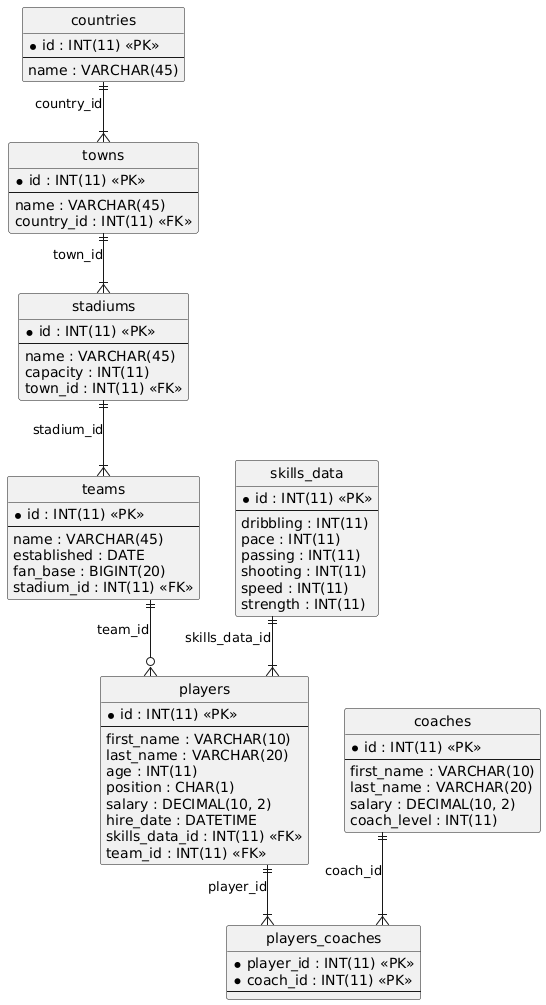

The diagram above was rendered by PlantUML. Its source (embedded in the PNG):
@startuml
hide circle
skinparam linetype ortho

entity "countries" as countries {
  * id : INT(11) <<PK>>
  --
  name : VARCHAR(45)
}

entity "towns" as towns {
  * id : INT(11) <<PK>>
  --
  name : VARCHAR(45)
  country_id : INT(11) <<FK>>
}

entity "stadiums" as stadiums {
  * id : INT(11) <<PK>>
  --
  name : VARCHAR(45)
  capacity : INT(11)
  town_id : INT(11) <<FK>>
}

entity "teams" as teams {
  * id : INT(11) <<PK>>
  --
  name : VARCHAR(45)
  established : DATE
  fan_base : BIGINT(20)
  stadium_id : INT(11) <<FK>>
}

entity "skills_data" as skills_data {
  * id : INT(11) <<PK>>
  --
  dribbling : INT(11)
  pace : INT(11)
  passing : INT(11)
  shooting : INT(11)
  speed : INT(11)
  strength : INT(11)
}

entity "players" as players {
  * id : INT(11) <<PK>>
  --
  first_name : VARCHAR(10)
  last_name : VARCHAR(20)
  age : INT(11)
  position : CHAR(1)
  salary : DECIMAL(10, 2)
  hire_date : DATETIME
  skills_data_id : INT(11) <<FK>>
  team_id : INT(11) <<FK>>
}

entity "coaches" as coaches {
  * id : INT(11) <<PK>>
  --
  first_name : VARCHAR(10)
  last_name : VARCHAR(20)
  salary : DECIMAL(10, 2)
  coach_level : INT(11)
}

entity "players_coaches" as players_coaches {
  * player_id : INT(11) <<PK>>
  * coach_id : INT(11) <<PK>>
  --
}

countries ||--|{ towns : "country_id"
towns ||--|{ stadiums : "town_id"
stadiums ||--|{ teams : "stadium_id"
skills_data ||--|{ players : "skills_data_id"
teams ||--o{ players : "team_id"
players ||--|{ players_coaches : "player_id"
coaches ||--|{ players_coaches : "coach_id"
@enduml